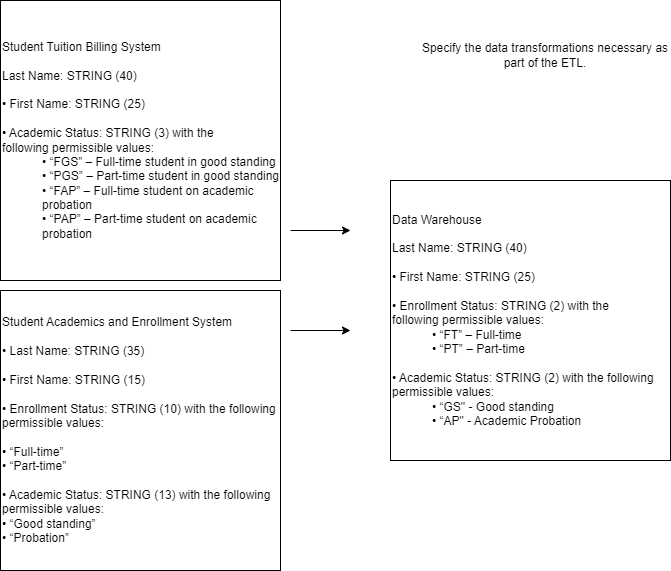

The diagram above was exported from draw.io. Its source (the exported page's mxGraphModel, read from the mxfile embedded in the PNG):
<mxGraphModel dx="880" dy="438" grid="1" gridSize="10" guides="1" tooltips="1" connect="1" arrows="1" fold="1" page="1" pageScale="1" pageWidth="827" pageHeight="1169" math="0" shadow="0">
  <root>
    <mxCell id="WIyWlLk6GJQsqaUBKTNV-0" />
    <mxCell id="WIyWlLk6GJQsqaUBKTNV-1" parent="WIyWlLk6GJQsqaUBKTNV-0" />
    <mxCell id="gu5OAVPaJ-N52vPzadyO-0" value="Student Tuition Billing System&lt;br&gt;&lt;br&gt;Last Name: STRING (40)&lt;br&gt;&lt;br&gt;• First Name: STRING (25)&lt;br&gt;&lt;br&gt;• Academic Status: STRING (3) with the following&amp;nbsp;permissible values:&lt;br&gt;&lt;blockquote style=&quot;margin: 0 0 0 40px; border: none; padding: 0px;&quot;&gt;• “FGS” – Full-time student in good standing&lt;br&gt;• “PGS” – Part-time student in good standing&lt;br&gt;• “FAP” – Full-time student on academic probation&lt;br&gt;• “PAP” – Part-time student on academic probation&lt;/blockquote&gt;" style="whiteSpace=wrap;html=1;aspect=fixed;align=left;" vertex="1" parent="WIyWlLk6GJQsqaUBKTNV-1">
      <mxGeometry x="30" y="10" width="280" height="280" as="geometry" />
    </mxCell>
    <mxCell id="gu5OAVPaJ-N52vPzadyO-1" value="Student Academics and Enrollment System&lt;br&gt;&lt;br&gt;• Last Name: STRING (35)&lt;br/&gt;&lt;br&gt;• First Name: STRING (15)&lt;br/&gt;&lt;br&gt;• Enrollment Status: STRING (10) with the following&lt;br/&gt;permissible values:&lt;br/&gt;&lt;br&gt;• “Full-time”&lt;br/&gt;• “Part-time”&lt;br/&gt;&lt;br&gt;• Academic Status: STRING (13) with the following&lt;br/&gt;permissible values:&lt;br/&gt;• “Good standing”&lt;br/&gt;• “Probation”" style="whiteSpace=wrap;html=1;aspect=fixed;align=left;" vertex="1" parent="WIyWlLk6GJQsqaUBKTNV-1">
      <mxGeometry x="30" y="300" width="280" height="280" as="geometry" />
    </mxCell>
    <mxCell id="gu5OAVPaJ-N52vPzadyO-2" value="Data Warehouse&lt;br&gt;&lt;br&gt;Last Name: STRING (40)&lt;br&gt;&lt;br&gt;• First Name: STRING (25)&lt;br&gt;&lt;br&gt;• Enrollment Status: STRING (2) with the following&amp;nbsp;permissible values:&lt;br&gt;&lt;blockquote style=&quot;margin: 0 0 0 40px; border: none; padding: 0px;&quot;&gt;• “FT” – Full-time&amp;nbsp;&lt;br&gt;• “PT” – Part-time&lt;/blockquote&gt;&lt;blockquote style=&quot;margin: 0 0 0 40px; border: none; padding: 0px;&quot;&gt;&lt;br&gt;&lt;/blockquote&gt;&lt;blockquote style=&quot;margin: 0 0 0 40px; border: none; padding: 0px;&quot;&gt;&lt;/blockquote&gt;&lt;span style=&quot;background-color: initial;&quot;&gt;• Academic Status: STRING (2) with the following&lt;/span&gt;&lt;br&gt;&lt;blockquote style=&quot;margin: 0 0 0 40px; border: none; padding: 0px;&quot;&gt;&lt;/blockquote&gt;&lt;span style=&quot;background-color: initial;&quot;&gt;permissible values:&lt;/span&gt;&lt;br&gt;&lt;blockquote style=&quot;margin: 0 0 0 40px; border: none; padding: 0px;&quot;&gt;• “GS&quot; - Good standing&lt;br style=&quot;border-color: var(--border-color);&quot;&gt;• “AP&quot; - Academic Probation&lt;br&gt;&lt;/blockquote&gt;" style="whiteSpace=wrap;html=1;aspect=fixed;align=left;" vertex="1" parent="WIyWlLk6GJQsqaUBKTNV-1">
      <mxGeometry x="420" y="190" width="280" height="280" as="geometry" />
    </mxCell>
    <mxCell id="gu5OAVPaJ-N52vPzadyO-3" value="" style="endArrow=classic;html=1;rounded=0;" edge="1" parent="WIyWlLk6GJQsqaUBKTNV-1">
      <mxGeometry width="50" height="50" relative="1" as="geometry">
        <mxPoint x="320" y="240" as="sourcePoint" />
        <mxPoint x="380" y="240" as="targetPoint" />
      </mxGeometry>
    </mxCell>
    <mxCell id="gu5OAVPaJ-N52vPzadyO-4" value="" style="endArrow=classic;html=1;rounded=0;" edge="1" parent="WIyWlLk6GJQsqaUBKTNV-1">
      <mxGeometry width="50" height="50" relative="1" as="geometry">
        <mxPoint x="320" y="340" as="sourcePoint" />
        <mxPoint x="380" y="340" as="targetPoint" />
      </mxGeometry>
    </mxCell>
    <mxCell id="gu5OAVPaJ-N52vPzadyO-5" value="Specify the data transformations necessary as part of the ETL." style="text;html=1;strokeColor=none;fillColor=none;align=center;verticalAlign=middle;whiteSpace=wrap;rounded=0;" vertex="1" parent="WIyWlLk6GJQsqaUBKTNV-1">
      <mxGeometry x="450" y="50" width="250" height="30" as="geometry" />
    </mxCell>
  </root>
</mxGraphModel>